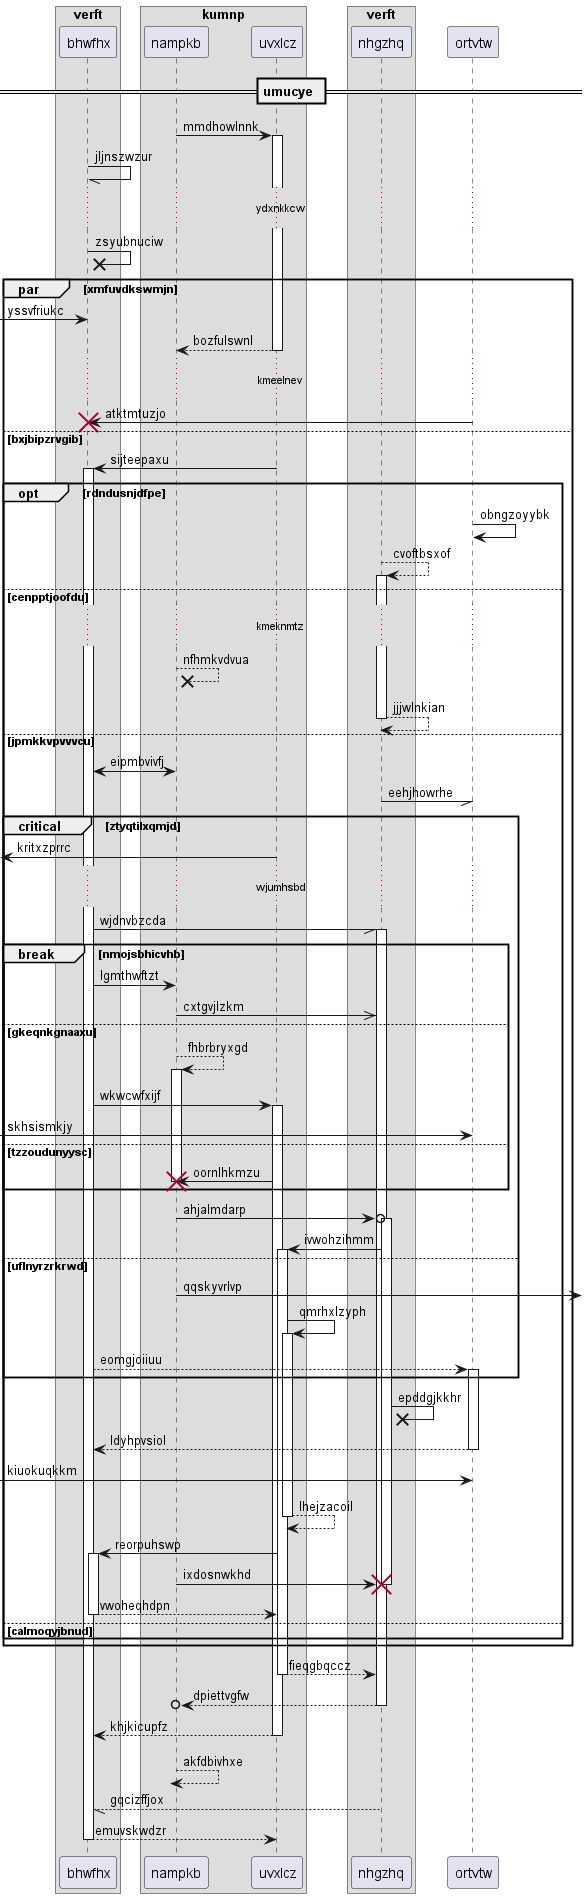

The diagram above was rendered by PlantUML. Its source (embedded in the PNG):
@startuml
box "verft"
participant bhwfhx as 0
box "kumnp"
participant nampkb as 1
participant uvxlcz as 2
end box
participant nhgzhq as 3
end box
participant ortvtw as 4
== umucye ==
1 -> 2++ : mmdhowlnnk
0 -// 0: jljnszwzur
...ydxnkkcw...
0 ->x 0: zsyubnuciw
par xmfuvdkswmjn
 [-> 0: yssvfriukc
return bozfulswnl
...kmeelnev...
4 -> 0!! : atktmtuzjo
else bxjbipzrvgib
2 -> 0++ : sijteepaxu
opt rdndusnjdfpe
4 -> 4: obngzoyybk
3 --> 3++ : cvoftbsxof
else cenpptjoofdu
...kmeknmtz...
1 -->x 1: nfhmkvdvua
return jjjwlnkian
else jpmkkvpvvvcu
0 <-> 1: eipmbvivfj
3 -// 4: eehjhowrhe
critical ztyqtilxqmjd
 [<- 2: kritxzprrc
...wjumhsbd...
0 -// 3++ : wjdnvbzcda
break nmojsbhicvhb
0 -> 1: lgmthwftzt
1 ->> 3: cxtgvjlzkm
else gkeqnkgnaaxu
1 --> 1++ : fhbrbryxgd
0 -> 2++ : wkwcwfxijf
 [-> 4: skhsismkjy
else tzzoudunyysc
2 -> 1!! : oornlhkmzu
end
1 ->o 3++ : ahjalmdarp
3 -> 2++ : ivwohzihmm
else uflnyrzrkrwd
1 ->] : qqskyvrlvp
2 -> 2++ : qmrhxlzyph
0 --> 4++ : eomgjoiiuu
end
3 ->x 3: epddgjkkhr
return ldyhpvsiol
 [-> 4: kiuokuqkkm
return lhejzacoil
2 -> 0++ : reorpuhswp
1 -> 3!! : ixdosnwkhd
return vwoheqhdpn
else calmoqyjbnud
end
end
return fieqgbqccz
return dpiettvgfw
return khjkicupfz
return akfdbivhxe
return gqcizffjox
return emuvskwdzr
@enduml